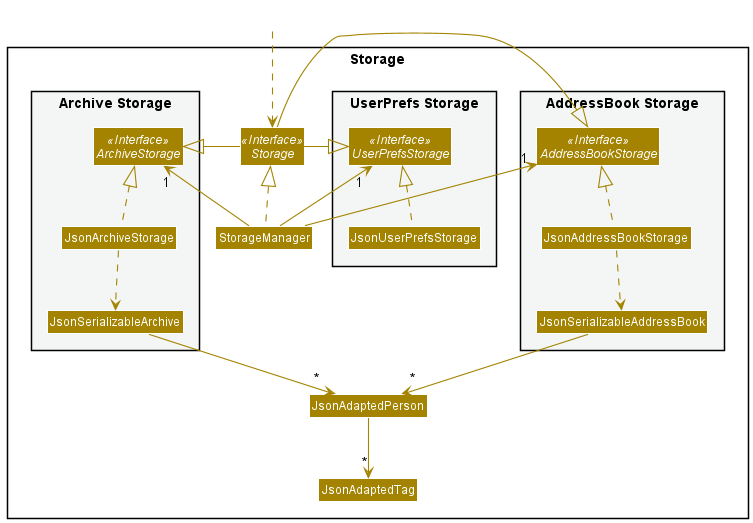

The diagram above was rendered by PlantUML. Its source (embedded in the PNG):
@startuml
!include style.puml
skinparam arrowThickness 1.1
skinparam arrowColor STORAGE_COLOR
skinparam classBackgroundColor STORAGE_COLOR

package Storage{

package "UserPrefs Storage" #F4F6F6{
Interface UserPrefsStorage <<Interface>>
Class JsonUserPrefsStorage
}

Interface Storage <<Interface>>
Class StorageManager

package "AddressBook Storage" #F4F6F6{
Interface AddressBookStorage <<Interface>>
Class JsonAddressBookStorage
Class JsonSerializableAddressBook
}

package "Archive Storage" #F4F6F6{
Interface ArchiveStorage <<Interface>>
Class JsonArchiveStorage
Class JsonSerializableArchive
}

Class JsonAdaptedPerson
Class JsonAdaptedTag
}

Class HiddenOutside #FFFFFF
HiddenOutside ..> Storage

StorageManager .up.|> Storage
StorageManager -up-> "1" AddressBookStorage
StorageManager -up-> "1" ArchiveStorage
StorageManager -up-> "1" UserPrefsStorage

Storage -left-|> AddressBookStorage
Storage -left-|> ArchiveStorage
Storage -right-|> UserPrefsStorage

JsonAddressBookStorage .up.|> AddressBookStorage
JsonArchiveStorage .up.|> ArchiveStorage
JsonUserPrefsStorage .up.|> UserPrefsStorage
JsonAddressBookStorage ..> JsonSerializableAddressBook
JsonArchiveStorage ..> JsonSerializableArchive
JsonSerializableAddressBook --> "*" JsonAdaptedPerson
JsonSerializableArchive --> "*" JsonAdaptedPerson
JsonAdaptedPerson --> "*" JsonAdaptedTag

@enduml